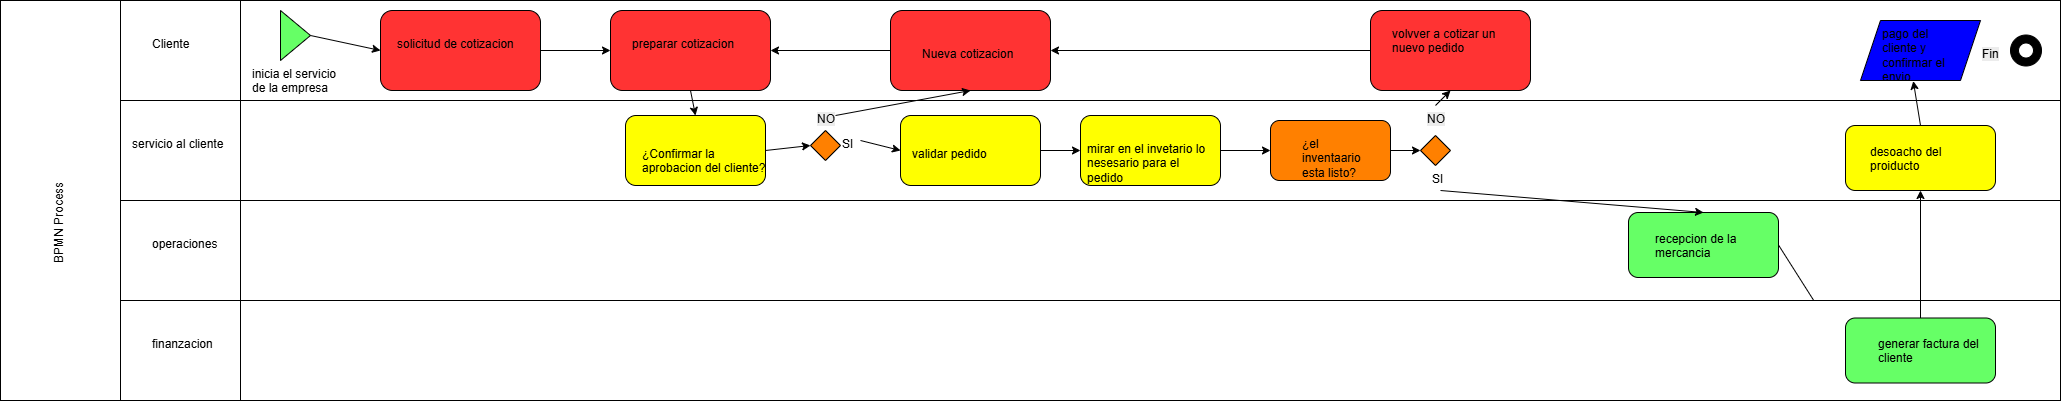

The diagram above was exported from draw.io. Its source (the exported page's mxGraphModel, read from the mxfile embedded in the PNG):
<mxGraphModel dx="2329" dy="1196" grid="1" gridSize="10" guides="1" tooltips="1" connect="1" arrows="1" fold="1" page="1" pageScale="1" pageWidth="827" pageHeight="1169" math="0" shadow="0">
  <root>
    <mxCell id="0" />
    <mxCell id="1" parent="0" />
    <mxCell id="DQwmFBP0D9z4XIU46EVV-1" parent="1" style="rounded=0;whiteSpace=wrap;html=1;" value="" vertex="1">
      <mxGeometry height="100" width="1820" x="330" y="290" as="geometry" />
    </mxCell>
    <mxCell id="DQwmFBP0D9z4XIU46EVV-2" parent="1" style="rounded=0;whiteSpace=wrap;html=1;" value="" vertex="1">
      <mxGeometry height="100" width="1820" x="330" y="390" as="geometry" />
    </mxCell>
    <mxCell id="DQwmFBP0D9z4XIU46EVV-3" parent="1" style="rounded=0;whiteSpace=wrap;html=1;" value="" vertex="1">
      <mxGeometry height="100" width="1820" x="330" y="490" as="geometry" />
    </mxCell>
    <mxCell id="DQwmFBP0D9z4XIU46EVV-4" parent="1" style="rounded=0;whiteSpace=wrap;html=1;" value="" vertex="1">
      <mxGeometry height="400" width="120" x="90" y="290" as="geometry" />
    </mxCell>
    <mxCell id="DQwmFBP0D9z4XIU46EVV-5" parent="1" style="rounded=0;whiteSpace=wrap;html=1;" value="" vertex="1">
      <mxGeometry height="100" width="120" x="210" y="290" as="geometry" />
    </mxCell>
    <mxCell id="DQwmFBP0D9z4XIU46EVV-6" parent="1" style="text;whiteSpace=wrap;rotation=-90;" value="BPMN Process" vertex="1">
      <mxGeometry height="40" width="90" x="110" y="490" as="geometry" />
    </mxCell>
    <mxCell id="DQwmFBP0D9z4XIU46EVV-7" parent="1" style="rounded=0;whiteSpace=wrap;html=1;" value="" vertex="1">
      <mxGeometry height="100" width="120" x="210" y="490" as="geometry" />
    </mxCell>
    <mxCell id="DQwmFBP0D9z4XIU46EVV-8" parent="1" style="rounded=0;whiteSpace=wrap;html=1;" value="" vertex="1">
      <mxGeometry height="100" width="120" x="210" y="390" as="geometry" />
    </mxCell>
    <mxCell id="DQwmFBP0D9z4XIU46EVV-9" parent="1" style="text;whiteSpace=wrap;rotation=0;" value="Cliente" vertex="1">
      <mxGeometry height="40" width="90" x="240" y="320" as="geometry" />
    </mxCell>
    <mxCell id="DQwmFBP0D9z4XIU46EVV-10" parent="1" style="text;whiteSpace=wrap;rotation=0;" value="servicio al cliente" vertex="1">
      <mxGeometry height="40" width="100" x="220" y="420" as="geometry" />
    </mxCell>
    <mxCell id="DQwmFBP0D9z4XIU46EVV-11" parent="1" style="text;whiteSpace=wrap;rotation=0;" value="operaciones" vertex="1">
      <mxGeometry height="40" width="90" x="240" y="520" as="geometry" />
    </mxCell>
    <mxCell id="DQwmFBP0D9z4XIU46EVV-12" parent="1" style="triangle;whiteSpace=wrap;html=1;fillColor=#66FF66;" value="" vertex="1">
      <mxGeometry height="50" width="30" x="370" y="300" as="geometry" />
    </mxCell>
    <mxCell id="DQwmFBP0D9z4XIU46EVV-13" parent="1" style="text;whiteSpace=wrap;rotation=0;" value="inicia el servicio de la empresa" vertex="1">
      <mxGeometry height="40" width="100" x="340" y="350" as="geometry" />
    </mxCell>
    <mxCell id="DQwmFBP0D9z4XIU46EVV-14" parent="1" style="rounded=1;whiteSpace=wrap;html=1;fillColor=#FF3333;" value="" vertex="1">
      <mxGeometry height="80" width="160" x="470" y="300" as="geometry" />
    </mxCell>
    <mxCell id="DQwmFBP0D9z4XIU46EVV-15" parent="1" style="text;whiteSpace=wrap;rotation=0;" value="solicitud de cotizacion" vertex="1">
      <mxGeometry height="40" width="130" x="485" y="320" as="geometry" />
    </mxCell>
    <mxCell id="DQwmFBP0D9z4XIU46EVV-16" edge="1" parent="1" source="DQwmFBP0D9z4XIU46EVV-12" style="endArrow=classic;html=1;rounded=0;entryX=0;entryY=0.5;entryDx=0;entryDy=0;exitX=1;exitY=0.5;exitDx=0;exitDy=0;" target="DQwmFBP0D9z4XIU46EVV-14" value="">
      <mxGeometry height="50" relative="1" width="50" as="geometry">
        <mxPoint x="510" y="620" as="sourcePoint" />
        <mxPoint x="560" y="570" as="targetPoint" />
      </mxGeometry>
    </mxCell>
    <mxCell id="DQwmFBP0D9z4XIU46EVV-17" parent="1" style="rounded=1;whiteSpace=wrap;html=1;fillColor=#FF3333;" value="" vertex="1">
      <mxGeometry height="80" width="160" x="700" y="300" as="geometry" />
    </mxCell>
    <mxCell id="DQwmFBP0D9z4XIU46EVV-18" edge="1" parent="1" source="DQwmFBP0D9z4XIU46EVV-14" style="endArrow=classic;html=1;rounded=0;exitX=1;exitY=0.5;exitDx=0;exitDy=0;entryX=0;entryY=0.5;entryDx=0;entryDy=0;" target="DQwmFBP0D9z4XIU46EVV-17" value="">
      <mxGeometry height="50" relative="1" width="50" as="geometry">
        <mxPoint x="890" y="620" as="sourcePoint" />
        <mxPoint x="940" y="570" as="targetPoint" />
      </mxGeometry>
    </mxCell>
    <mxCell id="DQwmFBP0D9z4XIU46EVV-19" parent="1" style="text;whiteSpace=wrap;rotation=0;" value="preparar cotizacion" vertex="1">
      <mxGeometry height="40" width="130" x="720" y="320" as="geometry" />
    </mxCell>
    <mxCell id="DQwmFBP0D9z4XIU46EVV-20" parent="1" style="rounded=1;whiteSpace=wrap;html=1;fillColor=#FFFF00;" value="" vertex="1">
      <mxGeometry height="70" width="140" x="715" y="405" as="geometry" />
    </mxCell>
    <mxCell id="DQwmFBP0D9z4XIU46EVV-21" edge="1" parent="1" source="DQwmFBP0D9z4XIU46EVV-17" style="endArrow=classic;html=1;rounded=0;exitX=0.5;exitY=1;exitDx=0;exitDy=0;entryX=0.5;entryY=0;entryDx=0;entryDy=0;" target="DQwmFBP0D9z4XIU46EVV-20" value="">
      <mxGeometry height="50" relative="1" width="50" as="geometry">
        <mxPoint x="890" y="620" as="sourcePoint" />
        <mxPoint x="940" y="570" as="targetPoint" />
      </mxGeometry>
    </mxCell>
    <mxCell id="DQwmFBP0D9z4XIU46EVV-22" parent="1" style="text;whiteSpace=wrap;rotation=0;" value="¿Confirmar la aprobacion del cliente?" vertex="1">
      <mxGeometry height="40" width="130" x="730" y="430" as="geometry" />
    </mxCell>
    <mxCell id="DQwmFBP0D9z4XIU46EVV-23" parent="1" style="rhombus;whiteSpace=wrap;html=1;fillColor=#FF8000;" value="" vertex="1">
      <mxGeometry height="30" width="30" x="900" y="420" as="geometry" />
    </mxCell>
    <mxCell id="DQwmFBP0D9z4XIU46EVV-24" parent="1" style="text;whiteSpace=wrap;html=1;" value="&lt;span style=&quot;color: rgb(0, 0, 0); font-family: Helvetica; font-size: 12px; font-style: normal; font-variant-ligatures: normal; font-variant-caps: normal; font-weight: 400; letter-spacing: normal; orphans: 2; text-align: left; text-indent: 0px; text-transform: none; widows: 2; word-spacing: 0px; -webkit-text-stroke-width: 0px; white-space: normal; background-color: rgb(236, 236, 236); text-decoration-thickness: initial; text-decoration-style: initial; text-decoration-color: initial; float: none; display: inline !important;&quot;&gt;NO&lt;/span&gt;&lt;div&gt;&lt;span style=&quot;color: rgb(0, 0, 0); font-family: Helvetica; font-size: 12px; font-style: normal; font-variant-ligatures: normal; font-variant-caps: normal; font-weight: 400; letter-spacing: normal; orphans: 2; text-align: left; text-indent: 0px; text-transform: none; widows: 2; word-spacing: 0px; -webkit-text-stroke-width: 0px; white-space: normal; background-color: rgb(236, 236, 236); text-decoration-thickness: initial; text-decoration-style: initial; text-decoration-color: initial; float: none; display: inline !important;&quot;&gt;&lt;br&gt;&lt;/span&gt;&lt;/div&gt;" vertex="1">
      <mxGeometry height="40" width="20" x="905" y="395" as="geometry" />
    </mxCell>
    <mxCell id="DQwmFBP0D9z4XIU46EVV-25" parent="1" style="text;whiteSpace=wrap;html=1;" value="SI" vertex="1">
      <mxGeometry height="40" width="20" x="930" y="420" as="geometry" />
    </mxCell>
    <mxCell id="DQwmFBP0D9z4XIU46EVV-26" edge="1" parent="1" source="DQwmFBP0D9z4XIU46EVV-20" style="endArrow=classic;html=1;rounded=0;exitX=1;exitY=0.5;exitDx=0;exitDy=0;entryX=0;entryY=0.5;entryDx=0;entryDy=0;" target="DQwmFBP0D9z4XIU46EVV-23" value="">
      <mxGeometry height="50" relative="1" width="50" as="geometry">
        <mxPoint x="990" y="620" as="sourcePoint" />
        <mxPoint x="1040" y="570" as="targetPoint" />
      </mxGeometry>
    </mxCell>
    <mxCell id="DQwmFBP0D9z4XIU46EVV-27" parent="1" style="rounded=1;whiteSpace=wrap;html=1;fillColor=#FF3333;" value="" vertex="1">
      <mxGeometry height="80" width="160" x="980" y="300" as="geometry" />
    </mxCell>
    <mxCell id="DQwmFBP0D9z4XIU46EVV-28" parent="1" style="text;whiteSpace=wrap;rotation=0;" value="Nueva cotizacion" vertex="1">
      <mxGeometry height="40" width="130" x="1010" y="330" as="geometry" />
    </mxCell>
    <mxCell id="DQwmFBP0D9z4XIU46EVV-29" edge="1" parent="1" source="DQwmFBP0D9z4XIU46EVV-24" style="endArrow=classic;html=1;rounded=0;entryX=0.5;entryY=1;entryDx=0;entryDy=0;exitX=1;exitY=0.25;exitDx=0;exitDy=0;" target="DQwmFBP0D9z4XIU46EVV-27" value="">
      <mxGeometry height="50" relative="1" width="50" as="geometry">
        <mxPoint x="990" y="620" as="sourcePoint" />
        <mxPoint x="1040" y="570" as="targetPoint" />
      </mxGeometry>
    </mxCell>
    <mxCell id="DQwmFBP0D9z4XIU46EVV-30" edge="1" parent="1" source="DQwmFBP0D9z4XIU46EVV-27" style="endArrow=classic;html=1;rounded=0;exitX=0;exitY=0.5;exitDx=0;exitDy=0;entryX=1;entryY=0.5;entryDx=0;entryDy=0;" target="DQwmFBP0D9z4XIU46EVV-17" value="">
      <mxGeometry height="50" relative="1" width="50" as="geometry">
        <mxPoint x="990" y="620" as="sourcePoint" />
        <mxPoint x="1040" y="570" as="targetPoint" />
      </mxGeometry>
    </mxCell>
    <mxCell id="DQwmFBP0D9z4XIU46EVV-31" parent="1" style="rounded=1;whiteSpace=wrap;html=1;fillColor=#FFFF00;" value="" vertex="1">
      <mxGeometry height="70" width="140" x="990" y="405" as="geometry" />
    </mxCell>
    <mxCell id="DQwmFBP0D9z4XIU46EVV-32" parent="1" style="text;whiteSpace=wrap;rotation=0;" value="validar pedido" vertex="1">
      <mxGeometry height="40" width="130" x="1000" y="430" as="geometry" />
    </mxCell>
    <mxCell id="DQwmFBP0D9z4XIU46EVV-33" parent="1" style="rounded=1;whiteSpace=wrap;html=1;fillColor=#FFFF00;" value="" vertex="1">
      <mxGeometry height="70" width="140" x="1170" y="405" as="geometry" />
    </mxCell>
    <mxCell id="DQwmFBP0D9z4XIU46EVV-34" parent="1" style="text;whiteSpace=wrap;rotation=0;" value="mirar en el invetario lo nesesario para el pedido" vertex="1">
      <mxGeometry height="40" width="130" x="1175" y="425" as="geometry" />
    </mxCell>
    <mxCell id="DQwmFBP0D9z4XIU46EVV-35" edge="1" parent="1" source="DQwmFBP0D9z4XIU46EVV-32" style="endArrow=classic;html=1;rounded=0;exitX=1;exitY=0.25;exitDx=0;exitDy=0;entryX=0;entryY=0.5;entryDx=0;entryDy=0;" target="DQwmFBP0D9z4XIU46EVV-33" value="">
      <mxGeometry height="50" relative="1" width="50" as="geometry">
        <mxPoint x="1120" y="570" as="sourcePoint" />
        <mxPoint x="1170" y="520" as="targetPoint" />
      </mxGeometry>
    </mxCell>
    <mxCell id="DQwmFBP0D9z4XIU46EVV-36" edge="1" parent="1" source="DQwmFBP0D9z4XIU46EVV-25" style="endArrow=classic;html=1;rounded=0;exitX=1;exitY=0.25;exitDx=0;exitDy=0;entryX=0;entryY=0.5;entryDx=0;entryDy=0;" target="DQwmFBP0D9z4XIU46EVV-31" value="">
      <mxGeometry height="50" relative="1" width="50" as="geometry">
        <mxPoint x="1120" y="570" as="sourcePoint" />
        <mxPoint x="1170" y="520" as="targetPoint" />
      </mxGeometry>
    </mxCell>
    <mxCell id="DQwmFBP0D9z4XIU46EVV-37" parent="1" style="rounded=1;whiteSpace=wrap;html=1;fillColor=#FF8000;" value="" vertex="1">
      <mxGeometry height="60" width="120" x="1360" y="410" as="geometry" />
    </mxCell>
    <mxCell id="DQwmFBP0D9z4XIU46EVV-38" parent="1" style="text;whiteSpace=wrap;rotation=0;" value="¿el inventaario esta listo?" vertex="1">
      <mxGeometry height="40" width="70" x="1390" y="420" as="geometry" />
    </mxCell>
    <mxCell id="DQwmFBP0D9z4XIU46EVV-39" edge="1" parent="1" source="DQwmFBP0D9z4XIU46EVV-33" style="endArrow=classic;html=1;rounded=0;exitX=1;exitY=0.5;exitDx=0;exitDy=0;entryX=0;entryY=0.5;entryDx=0;entryDy=0;" target="DQwmFBP0D9z4XIU46EVV-37" value="">
      <mxGeometry height="50" relative="1" width="50" as="geometry">
        <mxPoint x="1480" y="570" as="sourcePoint" />
        <mxPoint x="1530" y="520" as="targetPoint" />
      </mxGeometry>
    </mxCell>
    <mxCell id="DQwmFBP0D9z4XIU46EVV-40" parent="1" style="text;whiteSpace=wrap;html=1;" value="SI" vertex="1">
      <mxGeometry height="25" width="20" x="1520" y="455" as="geometry" />
    </mxCell>
    <mxCell id="DQwmFBP0D9z4XIU46EVV-41" parent="1" style="text;whiteSpace=wrap;html=1;" value="&lt;span style=&quot;color: rgb(0, 0, 0); font-family: Helvetica; font-size: 12px; font-style: normal; font-variant-ligatures: normal; font-variant-caps: normal; font-weight: 400; letter-spacing: normal; orphans: 2; text-align: left; text-indent: 0px; text-transform: none; widows: 2; word-spacing: 0px; -webkit-text-stroke-width: 0px; white-space: normal; background-color: rgb(236, 236, 236); text-decoration-thickness: initial; text-decoration-style: initial; text-decoration-color: initial; float: none; display: inline !important;&quot;&gt;NO&lt;/span&gt;&lt;div&gt;&lt;span style=&quot;color: rgb(0, 0, 0); font-family: Helvetica; font-size: 12px; font-style: normal; font-variant-ligatures: normal; font-variant-caps: normal; font-weight: 400; letter-spacing: normal; orphans: 2; text-align: left; text-indent: 0px; text-transform: none; widows: 2; word-spacing: 0px; -webkit-text-stroke-width: 0px; white-space: normal; background-color: rgb(236, 236, 236); text-decoration-thickness: initial; text-decoration-style: initial; text-decoration-color: initial; float: none; display: inline !important;&quot;&gt;&lt;br&gt;&lt;/span&gt;&lt;/div&gt;" vertex="1">
      <mxGeometry height="40" width="20" x="1515" y="395" as="geometry" />
    </mxCell>
    <mxCell id="DQwmFBP0D9z4XIU46EVV-42" parent="1" style="rhombus;whiteSpace=wrap;html=1;fillColor=#FF8000;" value="" vertex="1">
      <mxGeometry height="30" width="30" x="1510" y="425" as="geometry" />
    </mxCell>
    <mxCell id="DQwmFBP0D9z4XIU46EVV-43" parent="1" style="rounded=1;whiteSpace=wrap;html=1;fillColor=#FF3333;" value="" vertex="1">
      <mxGeometry height="80" width="160" x="1460" y="300" as="geometry" />
    </mxCell>
    <mxCell id="DQwmFBP0D9z4XIU46EVV-44" parent="1" style="text;whiteSpace=wrap;rotation=0;" value="volvver a cotizar un nuevo pedido" vertex="1">
      <mxGeometry height="40" width="130" x="1480" y="310" as="geometry" />
    </mxCell>
    <mxCell id="DQwmFBP0D9z4XIU46EVV-45" edge="1" parent="1" source="DQwmFBP0D9z4XIU46EVV-41" style="endArrow=classic;html=1;rounded=0;exitX=0.5;exitY=0;exitDx=0;exitDy=0;entryX=0.5;entryY=1;entryDx=0;entryDy=0;" target="DQwmFBP0D9z4XIU46EVV-43" value="">
      <mxGeometry height="50" relative="1" width="50" as="geometry">
        <mxPoint x="1530" y="570" as="sourcePoint" />
        <mxPoint x="1580" y="520" as="targetPoint" />
      </mxGeometry>
    </mxCell>
    <mxCell id="DQwmFBP0D9z4XIU46EVV-46" edge="1" parent="1" source="DQwmFBP0D9z4XIU46EVV-37" style="endArrow=classic;html=1;rounded=0;exitX=1;exitY=0.5;exitDx=0;exitDy=0;entryX=0;entryY=0.5;entryDx=0;entryDy=0;" target="DQwmFBP0D9z4XIU46EVV-42" value="">
      <mxGeometry height="50" relative="1" width="50" as="geometry">
        <mxPoint x="1530" y="570" as="sourcePoint" />
        <mxPoint x="1580" y="520" as="targetPoint" />
      </mxGeometry>
    </mxCell>
    <mxCell id="DQwmFBP0D9z4XIU46EVV-47" parent="1" style="rounded=1;whiteSpace=wrap;html=1;fillColor=#66FF66;" value="" vertex="1">
      <mxGeometry height="65" width="150" x="1718" y="502" as="geometry" />
    </mxCell>
    <mxCell id="DQwmFBP0D9z4XIU46EVV-48" parent="1" style="text;whiteSpace=wrap;rotation=0;" value="recepcion de la mercancia" vertex="1">
      <mxGeometry height="40" width="105" x="1743" y="514.5" as="geometry" />
    </mxCell>
    <mxCell id="DQwmFBP0D9z4XIU46EVV-49" edge="1" parent="1" source="DQwmFBP0D9z4XIU46EVV-40" style="endArrow=classic;html=1;rounded=0;exitX=0.5;exitY=1;exitDx=0;exitDy=0;entryX=0.5;entryY=0;entryDx=0;entryDy=0;" target="DQwmFBP0D9z4XIU46EVV-47" value="">
      <mxGeometry height="50" relative="1" width="50" as="geometry">
        <mxPoint x="1530" y="570" as="sourcePoint" />
        <mxPoint x="1580" y="520" as="targetPoint" />
      </mxGeometry>
    </mxCell>
    <mxCell id="DQwmFBP0D9z4XIU46EVV-50" parent="1" style="rounded=1;whiteSpace=wrap;html=1;fillColor=#FFFF00;" value="" vertex="1">
      <mxGeometry height="65" width="150" x="1935" y="415" as="geometry" />
    </mxCell>
    <mxCell id="DQwmFBP0D9z4XIU46EVV-51" edge="1" parent="1" source="DQwmFBP0D9z4XIU46EVV-47" style="endArrow=classic;html=1;rounded=0;exitX=1;exitY=0.5;exitDx=0;exitDy=0;entryX=0;entryY=0.5;entryDx=0;entryDy=0;" target="DQwmFBP0D9z4XIU46EVV-63" value="">
      <mxGeometry height="50" relative="1" width="50" as="geometry">
        <mxPoint x="1530" y="570" as="sourcePoint" />
        <mxPoint x="1680" y="540" as="targetPoint" />
      </mxGeometry>
    </mxCell>
    <mxCell id="DQwmFBP0D9z4XIU46EVV-52" parent="1" style="text;whiteSpace=wrap;rotation=0;" value="desoacho del proiducto" vertex="1">
      <mxGeometry height="40" width="105" x="1957.5" y="427.5" as="geometry" />
    </mxCell>
    <mxCell id="DQwmFBP0D9z4XIU46EVV-53" parent="1" style="shape=parallelogram;perimeter=parallelogramPerimeter;whiteSpace=wrap;html=1;fixedSize=1;fillColor=#0000FF;" value="" vertex="1">
      <mxGeometry height="60" width="120" x="1950" y="310" as="geometry" />
    </mxCell>
    <mxCell id="DQwmFBP0D9z4XIU46EVV-54" parent="1" style="text;whiteSpace=wrap;rotation=0;" value="pago del cliente y confirmar el envio" vertex="1">
      <mxGeometry height="30" width="80" x="1970" y="310" as="geometry" />
    </mxCell>
    <mxCell id="DQwmFBP0D9z4XIU46EVV-55" edge="1" parent="1" source="DQwmFBP0D9z4XIU46EVV-50" style="endArrow=classic;html=1;rounded=0;entryX=0.44;entryY=1.01;entryDx=0;entryDy=0;entryPerimeter=0;exitX=0.5;exitY=0;exitDx=0;exitDy=0;" target="DQwmFBP0D9z4XIU46EVV-53" value="">
      <mxGeometry height="50" relative="1" width="50" as="geometry">
        <mxPoint x="1530" y="570" as="sourcePoint" />
        <mxPoint x="1580" y="520" as="targetPoint" />
      </mxGeometry>
    </mxCell>
    <mxCell id="DQwmFBP0D9z4XIU46EVV-57" parent="1" style="text;whiteSpace=wrap;html=1;" value="&lt;span style=&quot;color: rgb(0, 0, 0); font-family: Helvetica; font-size: 12px; font-style: normal; font-variant-ligatures: normal; font-variant-caps: normal; font-weight: 400; letter-spacing: normal; orphans: 2; text-align: left; text-indent: 0px; text-transform: none; widows: 2; word-spacing: 0px; -webkit-text-stroke-width: 0px; white-space: normal; background-color: rgb(236, 236, 236); text-decoration-thickness: initial; text-decoration-style: initial; text-decoration-color: initial; display: inline !important; float: none;&quot;&gt;Fin&lt;/span&gt;" vertex="1">
      <mxGeometry height="40" width="50" x="2070" y="330" as="geometry" />
    </mxCell>
    <mxCell id="DQwmFBP0D9z4XIU46EVV-58" parent="1" style="ellipse;whiteSpace=wrap;html=1;aspect=fixed;fillColor=#000000;" value="" vertex="1">
      <mxGeometry height="31" width="31" x="2100" y="324.5" as="geometry" />
    </mxCell>
    <mxCell id="DQwmFBP0D9z4XIU46EVV-59" parent="1" style="ellipse;whiteSpace=wrap;html=1;aspect=fixed;" value="" vertex="1">
      <mxGeometry height="15" width="15" x="2108" y="332.5" as="geometry" />
    </mxCell>
    <mxCell id="DQwmFBP0D9z4XIU46EVV-60" parent="1" style="rounded=0;whiteSpace=wrap;html=1;" value="" vertex="1">
      <mxGeometry height="100" width="1820" x="330" y="590" as="geometry" />
    </mxCell>
    <mxCell id="DQwmFBP0D9z4XIU46EVV-61" parent="1" style="rounded=0;whiteSpace=wrap;html=1;" value="" vertex="1">
      <mxGeometry height="100" width="120" x="210" y="590" as="geometry" />
    </mxCell>
    <mxCell id="DQwmFBP0D9z4XIU46EVV-62" parent="1" style="text;whiteSpace=wrap;rotation=0;" value="finanzacion" vertex="1">
      <mxGeometry height="40" width="90" x="240" y="620" as="geometry" />
    </mxCell>
    <mxCell id="DQwmFBP0D9z4XIU46EVV-63" parent="1" style="rounded=1;whiteSpace=wrap;html=1;fillColor=#66FF66;" value="" vertex="1">
      <mxGeometry height="65" width="150" x="1935" y="607.5" as="geometry" />
    </mxCell>
    <mxCell id="DQwmFBP0D9z4XIU46EVV-64" parent="1" style="text;whiteSpace=wrap;rotation=0;" value="generar factura del cliente" vertex="1">
      <mxGeometry height="40" width="105" x="1966" y="620" as="geometry" />
    </mxCell>
    <mxCell id="DQwmFBP0D9z4XIU46EVV-65" edge="1" parent="1" source="DQwmFBP0D9z4XIU46EVV-43" style="endArrow=classic;html=1;rounded=0;entryX=1;entryY=0.25;entryDx=0;entryDy=0;exitX=0;exitY=0.5;exitDx=0;exitDy=0;" target="DQwmFBP0D9z4XIU46EVV-28" value="">
      <mxGeometry height="50" relative="1" width="50" as="geometry">
        <mxPoint x="1260" y="370" as="sourcePoint" />
        <mxPoint x="1310" y="320" as="targetPoint" />
      </mxGeometry>
    </mxCell>
    <mxCell id="DQwmFBP0D9z4XIU46EVV-66" edge="1" parent="1" source="DQwmFBP0D9z4XIU46EVV-63" style="endArrow=classic;html=1;rounded=0;entryX=0.5;entryY=1;entryDx=0;entryDy=0;exitX=0.5;exitY=0;exitDx=0;exitDy=0;" target="DQwmFBP0D9z4XIU46EVV-50" value="">
      <mxGeometry height="50" relative="1" width="50" as="geometry">
        <mxPoint x="1260" y="370" as="sourcePoint" />
        <mxPoint x="1310" y="320" as="targetPoint" />
      </mxGeometry>
    </mxCell>
  </root>
</mxGraphModel>